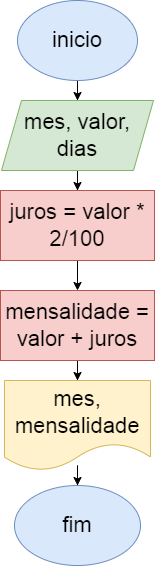

The diagram above was exported from draw.io. Its source (the exported page's mxGraphModel, read from the mxfile embedded in the PNG):
<mxGraphModel dx="1114" dy="616" grid="1" gridSize="10" guides="1" tooltips="1" connect="1" arrows="1" fold="1" page="1" pageScale="1" pageWidth="827" pageHeight="1169" math="0" shadow="0">
  <root>
    <mxCell id="0" />
    <mxCell id="1" parent="0" />
    <mxCell id="5KcA63WJz_eqKf2n89zZ-3" value="" style="edgeStyle=orthogonalEdgeStyle;rounded=0;orthogonalLoop=1;jettySize=auto;html=1;" edge="1" parent="1" source="5KcA63WJz_eqKf2n89zZ-1" target="5KcA63WJz_eqKf2n89zZ-2">
      <mxGeometry relative="1" as="geometry" />
    </mxCell>
    <mxCell id="5KcA63WJz_eqKf2n89zZ-1" value="inicio" style="ellipse;whiteSpace=wrap;html=1;fontSize=22;fillColor=#dae8fc;strokeColor=#6c8ebf;" vertex="1" parent="1">
      <mxGeometry x="354" y="20" width="120" height="80" as="geometry" />
    </mxCell>
    <mxCell id="5KcA63WJz_eqKf2n89zZ-5" value="" style="edgeStyle=orthogonalEdgeStyle;rounded=0;orthogonalLoop=1;jettySize=auto;html=1;" edge="1" parent="1" source="5KcA63WJz_eqKf2n89zZ-2" target="5KcA63WJz_eqKf2n89zZ-4">
      <mxGeometry relative="1" as="geometry" />
    </mxCell>
    <mxCell id="5KcA63WJz_eqKf2n89zZ-2" value="mes, valor, dias" style="shape=parallelogram;perimeter=parallelogramPerimeter;whiteSpace=wrap;html=1;fixedSize=1;fontSize=22;fillColor=#d5e8d4;strokeColor=#82b366;" vertex="1" parent="1">
      <mxGeometry x="338" y="120" width="152" height="70" as="geometry" />
    </mxCell>
    <mxCell id="5KcA63WJz_eqKf2n89zZ-7" value="" style="edgeStyle=orthogonalEdgeStyle;rounded=0;orthogonalLoop=1;jettySize=auto;html=1;" edge="1" parent="1" source="5KcA63WJz_eqKf2n89zZ-4" target="5KcA63WJz_eqKf2n89zZ-6">
      <mxGeometry relative="1" as="geometry" />
    </mxCell>
    <mxCell id="5KcA63WJz_eqKf2n89zZ-4" value="juros = valor * 2/100" style="whiteSpace=wrap;html=1;fontSize=22;fillColor=#f8cecc;strokeColor=#b85450;" vertex="1" parent="1">
      <mxGeometry x="337" y="210" width="154" height="70" as="geometry" />
    </mxCell>
    <mxCell id="5KcA63WJz_eqKf2n89zZ-9" value="" style="edgeStyle=orthogonalEdgeStyle;rounded=0;orthogonalLoop=1;jettySize=auto;html=1;" edge="1" parent="1" source="5KcA63WJz_eqKf2n89zZ-6" target="5KcA63WJz_eqKf2n89zZ-8">
      <mxGeometry relative="1" as="geometry" />
    </mxCell>
    <mxCell id="5KcA63WJz_eqKf2n89zZ-6" value="mensalidade = valor + juros" style="whiteSpace=wrap;html=1;fontSize=22;fillColor=#f8cecc;strokeColor=#b85450;" vertex="1" parent="1">
      <mxGeometry x="337" y="310" width="154" height="70" as="geometry" />
    </mxCell>
    <mxCell id="5KcA63WJz_eqKf2n89zZ-11" value="" style="edgeStyle=orthogonalEdgeStyle;rounded=0;orthogonalLoop=1;jettySize=auto;html=1;" edge="1" parent="1" source="5KcA63WJz_eqKf2n89zZ-8" target="5KcA63WJz_eqKf2n89zZ-10">
      <mxGeometry relative="1" as="geometry" />
    </mxCell>
    <mxCell id="5KcA63WJz_eqKf2n89zZ-8" value="mes, mensalidade" style="shape=document;whiteSpace=wrap;html=1;boundedLbl=1;fontSize=22;fillColor=#fff2cc;strokeColor=#d6b656;" vertex="1" parent="1">
      <mxGeometry x="341" y="400" width="146" height="90" as="geometry" />
    </mxCell>
    <mxCell id="5KcA63WJz_eqKf2n89zZ-10" value="fim" style="ellipse;whiteSpace=wrap;html=1;fontSize=22;fillColor=#dae8fc;strokeColor=#6c8ebf;" vertex="1" parent="1">
      <mxGeometry x="351" y="505" width="126" height="80" as="geometry" />
    </mxCell>
  </root>
</mxGraphModel>